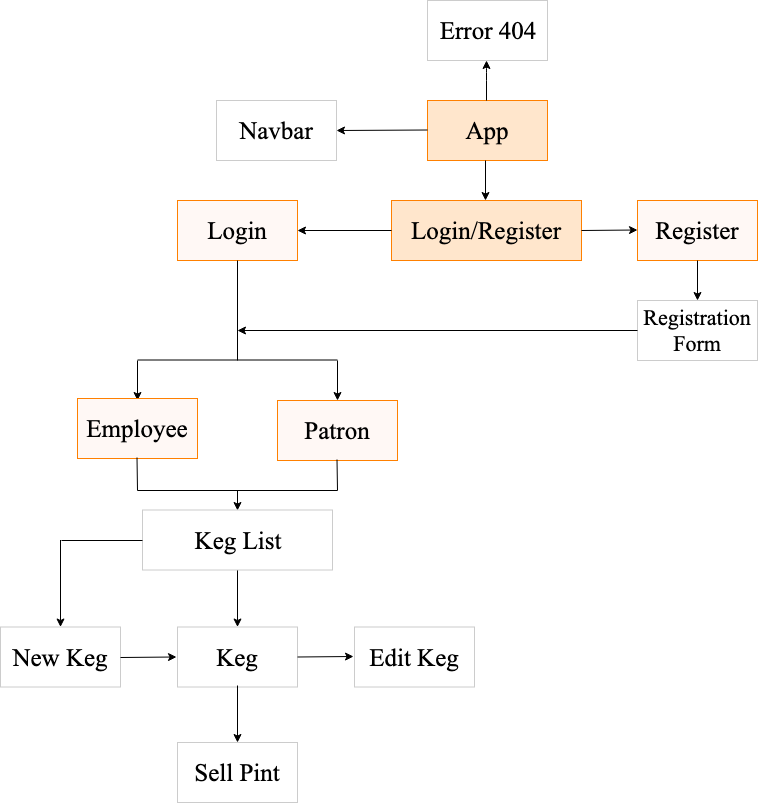

The diagram above was exported from draw.io. Its source (the exported page's mxGraphModel, read from the mxfile embedded in the PNG):
<mxGraphModel dx="852" dy="1033" grid="1" gridSize="10" guides="1" tooltips="1" connect="1" arrows="1" fold="1" page="1" pageScale="1" pageWidth="850" pageHeight="1100" math="0" shadow="0">
  <root>
    <mxCell id="0" />
    <mxCell id="1" parent="0" />
    <mxCell id="SjEdvzoJNRHc7is-3PDz-1" value="&lt;font face=&quot;Times New Roman&quot; style=&quot;font-size: 25px&quot;&gt;App&lt;/font&gt;" style="rounded=0;whiteSpace=wrap;html=1;fillColor=#ffe6cc;strokeColor=#FF8000;" parent="1" vertex="1">
      <mxGeometry x="470" y="140" width="120" height="60" as="geometry" />
    </mxCell>
    <mxCell id="SjEdvzoJNRHc7is-3PDz-2" value="&lt;font face=&quot;Times New Roman&quot; style=&quot;font-size: 25px&quot;&gt;Error 404&lt;/font&gt;" style="rounded=0;whiteSpace=wrap;html=1;strokeColor=#CCCCCC;" parent="1" vertex="1">
      <mxGeometry x="470" y="40" width="120" height="60" as="geometry" />
    </mxCell>
    <mxCell id="SjEdvzoJNRHc7is-3PDz-3" value="" style="endArrow=classic;html=1;" parent="1" edge="1">
      <mxGeometry width="50" height="50" relative="1" as="geometry">
        <mxPoint x="529" y="140" as="sourcePoint" />
        <mxPoint x="529" y="100" as="targetPoint" />
        <Array as="points">
          <mxPoint x="529" y="110" />
        </Array>
      </mxGeometry>
    </mxCell>
    <mxCell id="SjEdvzoJNRHc7is-3PDz-4" value="&lt;font face=&quot;Times New Roman&quot; style=&quot;font-size: 25px&quot;&gt;Navbar&lt;/font&gt;" style="rounded=0;whiteSpace=wrap;html=1;strokeColor=#CCCCCC;" parent="1" vertex="1">
      <mxGeometry x="259" y="140" width="120" height="60" as="geometry" />
    </mxCell>
    <mxCell id="SjEdvzoJNRHc7is-3PDz-5" value="" style="endArrow=classic;html=1;entryX=1;entryY=0.5;entryDx=0;entryDy=0;" parent="1" target="SjEdvzoJNRHc7is-3PDz-4" edge="1">
      <mxGeometry width="50" height="50" relative="1" as="geometry">
        <mxPoint x="470" y="169.5" as="sourcePoint" />
        <mxPoint x="430" y="170" as="targetPoint" />
        <Array as="points">
          <mxPoint x="470" y="169.5" />
        </Array>
      </mxGeometry>
    </mxCell>
    <mxCell id="SjEdvzoJNRHc7is-3PDz-8" value="&lt;font face=&quot;Times New Roman&quot;&gt;&lt;span style=&quot;font-size: 25px&quot;&gt;Login/Register&lt;/span&gt;&lt;/font&gt;&lt;br&gt;" style="rounded=0;whiteSpace=wrap;html=1;fillColor=#ffe6cc;strokeColor=#FF8000;" parent="1" vertex="1">
      <mxGeometry x="434" y="240" width="190" height="60" as="geometry" />
    </mxCell>
    <mxCell id="SjEdvzoJNRHc7is-3PDz-10" value="" style="endArrow=classic;html=1;exitX=0;exitY=0.5;exitDx=0;exitDy=0;" parent="1" source="SjEdvzoJNRHc7is-3PDz-8" edge="1">
      <mxGeometry width="50" height="50" relative="1" as="geometry">
        <mxPoint x="420" y="270" as="sourcePoint" />
        <mxPoint x="340" y="270" as="targetPoint" />
        <Array as="points" />
      </mxGeometry>
    </mxCell>
    <mxCell id="SjEdvzoJNRHc7is-3PDz-11" value="" style="endArrow=classic;html=1;" parent="1" edge="1">
      <mxGeometry width="50" height="50" relative="1" as="geometry">
        <mxPoint x="528" y="200" as="sourcePoint" />
        <mxPoint x="528" y="240" as="targetPoint" />
        <Array as="points">
          <mxPoint x="528" y="200" />
        </Array>
      </mxGeometry>
    </mxCell>
    <mxCell id="SjEdvzoJNRHc7is-3PDz-13" value="&lt;font face=&quot;Times New Roman&quot; style=&quot;font-size: 25px&quot;&gt;Login&lt;/font&gt;" style="rounded=0;whiteSpace=wrap;html=1;strokeColor=#FF8000;fillColor=#FFF8F5;" parent="1" vertex="1">
      <mxGeometry x="220" y="240" width="120" height="60" as="geometry" />
    </mxCell>
    <mxCell id="SjEdvzoJNRHc7is-3PDz-14" value="&lt;font face=&quot;Times New Roman&quot; style=&quot;font-size: 25px&quot;&gt;Register&lt;/font&gt;" style="rounded=0;whiteSpace=wrap;html=1;strokeColor=#FF8000;fillColor=#FFF8F5;" parent="1" vertex="1">
      <mxGeometry x="680" y="240" width="120" height="60" as="geometry" />
    </mxCell>
    <mxCell id="SjEdvzoJNRHc7is-3PDz-15" value="&lt;font face=&quot;Times New Roman&quot; style=&quot;font-size: 22px&quot;&gt;Registration Form&lt;/font&gt;" style="rounded=0;whiteSpace=wrap;html=1;strokeColor=#CCCCCC;fillColor=#FFFFFF;" parent="1" vertex="1">
      <mxGeometry x="680" y="340" width="120" height="60" as="geometry" />
    </mxCell>
    <mxCell id="SjEdvzoJNRHc7is-3PDz-16" value="" style="endArrow=classic;html=1;" parent="1" edge="1">
      <mxGeometry width="50" height="50" relative="1" as="geometry">
        <mxPoint x="740" y="300" as="sourcePoint" />
        <mxPoint x="740" y="340" as="targetPoint" />
        <Array as="points">
          <mxPoint x="740" y="300" />
        </Array>
      </mxGeometry>
    </mxCell>
    <mxCell id="SjEdvzoJNRHc7is-3PDz-18" value="" style="endArrow=none;html=1;entryX=0.5;entryY=1;entryDx=0;entryDy=0;" parent="1" target="SjEdvzoJNRHc7is-3PDz-13" edge="1">
      <mxGeometry width="50" height="50" relative="1" as="geometry">
        <mxPoint x="280" y="400" as="sourcePoint" />
        <mxPoint x="280" y="349" as="targetPoint" />
      </mxGeometry>
    </mxCell>
    <mxCell id="SjEdvzoJNRHc7is-3PDz-19" value="" style="endArrow=none;html=1;" parent="1" edge="1">
      <mxGeometry width="50" height="50" relative="1" as="geometry">
        <mxPoint x="180" y="399.5" as="sourcePoint" />
        <mxPoint x="380" y="399.5" as="targetPoint" />
      </mxGeometry>
    </mxCell>
    <mxCell id="SjEdvzoJNRHc7is-3PDz-20" value="" style="endArrow=classic;html=1;" parent="1" edge="1">
      <mxGeometry width="50" height="50" relative="1" as="geometry">
        <mxPoint x="180" y="400" as="sourcePoint" />
        <mxPoint x="180" y="440" as="targetPoint" />
        <Array as="points">
          <mxPoint x="180" y="400" />
        </Array>
      </mxGeometry>
    </mxCell>
    <mxCell id="SjEdvzoJNRHc7is-3PDz-21" value="" style="endArrow=classic;html=1;" parent="1" edge="1">
      <mxGeometry width="50" height="50" relative="1" as="geometry">
        <mxPoint x="380" y="400" as="sourcePoint" />
        <mxPoint x="380" y="440" as="targetPoint" />
        <Array as="points">
          <mxPoint x="380" y="400" />
        </Array>
      </mxGeometry>
    </mxCell>
    <mxCell id="SjEdvzoJNRHc7is-3PDz-22" value="&lt;font face=&quot;Times New Roman&quot; style=&quot;font-size: 25px&quot;&gt;Employee&lt;/font&gt;" style="rounded=0;whiteSpace=wrap;html=1;fillColor=#FFF8F5;strokeColor=#FF8000;" parent="1" vertex="1">
      <mxGeometry x="120" y="438" width="120" height="60" as="geometry" />
    </mxCell>
    <mxCell id="SjEdvzoJNRHc7is-3PDz-23" value="&lt;font face=&quot;Times New Roman&quot; style=&quot;font-size: 25px&quot;&gt;Patron&lt;/font&gt;" style="rounded=0;whiteSpace=wrap;html=1;fillColor=#FFF8F5;strokeColor=#FF8000;" parent="1" vertex="1">
      <mxGeometry x="320" y="440" width="120" height="60" as="geometry" />
    </mxCell>
    <mxCell id="SjEdvzoJNRHc7is-3PDz-25" value="" style="endArrow=classic;html=1;exitX=0;exitY=0.5;exitDx=0;exitDy=0;" parent="1" source="SjEdvzoJNRHc7is-3PDz-15" edge="1">
      <mxGeometry width="50" height="50" relative="1" as="geometry">
        <mxPoint x="480" y="410" as="sourcePoint" />
        <mxPoint x="280" y="370" as="targetPoint" />
      </mxGeometry>
    </mxCell>
    <mxCell id="SjEdvzoJNRHc7is-3PDz-26" value="" style="endArrow=none;html=1;" parent="1" edge="1">
      <mxGeometry width="50" height="50" relative="1" as="geometry">
        <mxPoint x="180" y="530" as="sourcePoint" />
        <mxPoint x="380" y="530" as="targetPoint" />
      </mxGeometry>
    </mxCell>
    <mxCell id="SjEdvzoJNRHc7is-3PDz-27" value="" style="endArrow=none;html=1;" parent="1" edge="1">
      <mxGeometry width="50" height="50" relative="1" as="geometry">
        <mxPoint x="180" y="530" as="sourcePoint" />
        <mxPoint x="179.5" y="497" as="targetPoint" />
      </mxGeometry>
    </mxCell>
    <mxCell id="SjEdvzoJNRHc7is-3PDz-28" value="" style="endArrow=none;html=1;" parent="1" edge="1">
      <mxGeometry width="50" height="50" relative="1" as="geometry">
        <mxPoint x="380" y="530" as="sourcePoint" />
        <mxPoint x="379.5" y="499" as="targetPoint" />
      </mxGeometry>
    </mxCell>
    <mxCell id="SjEdvzoJNRHc7is-3PDz-29" value="" style="endArrow=classic;html=1;" parent="1" edge="1">
      <mxGeometry width="50" height="50" relative="1" as="geometry">
        <mxPoint x="280" y="529.5" as="sourcePoint" />
        <mxPoint x="280" y="550" as="targetPoint" />
        <Array as="points">
          <mxPoint x="280" y="529.5" />
        </Array>
      </mxGeometry>
    </mxCell>
    <mxCell id="SjEdvzoJNRHc7is-3PDz-38" value="" style="edgeStyle=orthogonalEdgeStyle;rounded=0;orthogonalLoop=1;jettySize=auto;html=1;" parent="1" target="SjEdvzoJNRHc7is-3PDz-37" edge="1">
      <mxGeometry relative="1" as="geometry">
        <mxPoint x="280" y="609.5" as="sourcePoint" />
      </mxGeometry>
    </mxCell>
    <mxCell id="SjEdvzoJNRHc7is-3PDz-30" value="&lt;font face=&quot;Times New Roman&quot;&gt;&lt;span style=&quot;font-size: 25px&quot;&gt;Keg List&lt;/span&gt;&lt;/font&gt;&lt;br&gt;" style="rounded=0;whiteSpace=wrap;html=1;strokeColor=#CCCCCC;" parent="1" vertex="1">
      <mxGeometry x="185" y="549.5" width="190" height="60" as="geometry" />
    </mxCell>
    <mxCell id="SjEdvzoJNRHc7is-3PDz-31" value="" style="endArrow=classic;html=1;exitX=1;exitY=0.5;exitDx=0;exitDy=0;" parent="1" source="SjEdvzoJNRHc7is-3PDz-8" edge="1">
      <mxGeometry width="50" height="50" relative="1" as="geometry">
        <mxPoint x="630" y="270" as="sourcePoint" />
        <mxPoint x="680" y="269.5" as="targetPoint" />
      </mxGeometry>
    </mxCell>
    <mxCell id="SjEdvzoJNRHc7is-3PDz-37" value="&lt;font face=&quot;Times New Roman&quot; style=&quot;font-size: 25px&quot;&gt;Keg&lt;/font&gt;" style="rounded=0;whiteSpace=wrap;html=1;fillColor=#FFFFFF;strokeColor=#CCCCCC;" parent="1" vertex="1">
      <mxGeometry x="220" y="666.5" width="120" height="60" as="geometry" />
    </mxCell>
    <mxCell id="SjEdvzoJNRHc7is-3PDz-40" value="&lt;font face=&quot;Times New Roman&quot; style=&quot;font-size: 25px&quot;&gt;Edit Keg&lt;/font&gt;" style="rounded=0;whiteSpace=wrap;html=1;fillColor=#FFFFFF;strokeColor=#CCCCCC;" parent="1" vertex="1">
      <mxGeometry x="397" y="666.5" width="120" height="60" as="geometry" />
    </mxCell>
    <mxCell id="SjEdvzoJNRHc7is-3PDz-41" value="" style="endArrow=none;html=1;entryX=0;entryY=0.5;entryDx=0;entryDy=0;" parent="1" target="SjEdvzoJNRHc7is-3PDz-30" edge="1">
      <mxGeometry width="50" height="50" relative="1" as="geometry">
        <mxPoint x="104" y="580" as="sourcePoint" />
        <mxPoint x="170" y="580" as="targetPoint" />
      </mxGeometry>
    </mxCell>
    <mxCell id="SjEdvzoJNRHc7is-3PDz-43" value="" style="edgeStyle=orthogonalEdgeStyle;rounded=0;orthogonalLoop=1;jettySize=auto;html=1;" parent="1" target="SjEdvzoJNRHc7is-3PDz-44" edge="1">
      <mxGeometry relative="1" as="geometry">
        <mxPoint x="280" y="725" as="sourcePoint" />
      </mxGeometry>
    </mxCell>
    <mxCell id="SjEdvzoJNRHc7is-3PDz-44" value="&lt;font face=&quot;Times New Roman&quot; style=&quot;font-size: 25px&quot;&gt;Sell Pint&lt;/font&gt;" style="rounded=0;whiteSpace=wrap;html=1;fillColor=#FFFFFF;strokeColor=#CCCCCC;" parent="1" vertex="1">
      <mxGeometry x="220" y="782" width="120" height="60" as="geometry" />
    </mxCell>
    <mxCell id="6dwYYIaVYvSg9qGDP1NM-1" value="" style="endArrow=classic;html=1;exitX=1;exitY=0.5;exitDx=0;exitDy=0;" edge="1" parent="1">
      <mxGeometry width="50" height="50" relative="1" as="geometry">
        <mxPoint x="340" y="696.5" as="sourcePoint" />
        <mxPoint x="396" y="696" as="targetPoint" />
      </mxGeometry>
    </mxCell>
    <mxCell id="6dwYYIaVYvSg9qGDP1NM-2" value="" style="edgeStyle=orthogonalEdgeStyle;rounded=0;orthogonalLoop=1;jettySize=auto;html=1;" edge="1" target="6dwYYIaVYvSg9qGDP1NM-3" parent="1">
      <mxGeometry relative="1" as="geometry">
        <mxPoint x="103" y="579.5" as="sourcePoint" />
      </mxGeometry>
    </mxCell>
    <mxCell id="6dwYYIaVYvSg9qGDP1NM-3" value="&lt;font face=&quot;Times New Roman&quot; style=&quot;font-size: 25px&quot;&gt;New Keg&lt;/font&gt;" style="rounded=0;whiteSpace=wrap;html=1;fillColor=#FFFFFF;strokeColor=#CCCCCC;" vertex="1" parent="1">
      <mxGeometry x="43" y="666.5" width="120" height="60" as="geometry" />
    </mxCell>
    <mxCell id="6dwYYIaVYvSg9qGDP1NM-5" value="" style="endArrow=classic;html=1;exitX=1;exitY=0.5;exitDx=0;exitDy=0;" edge="1" parent="1">
      <mxGeometry width="50" height="50" relative="1" as="geometry">
        <mxPoint x="163" y="697" as="sourcePoint" />
        <mxPoint x="219" y="696.5" as="targetPoint" />
      </mxGeometry>
    </mxCell>
  </root>
</mxGraphModel>